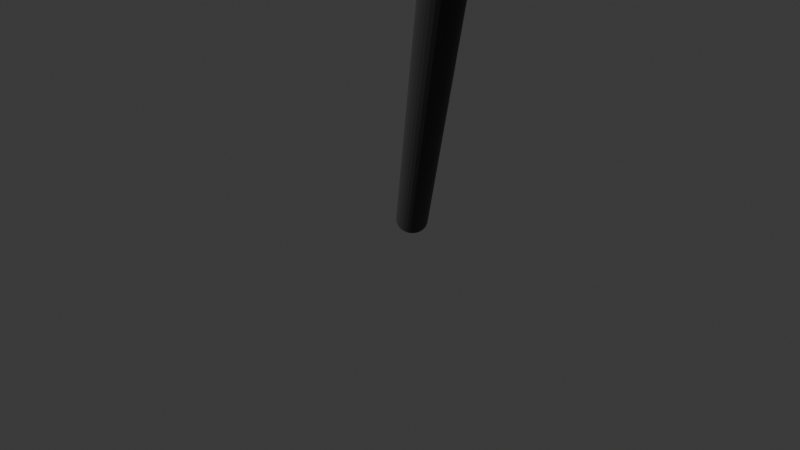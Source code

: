 # Source: roboscope.blend  (saved by Blender 4.4.32; exported with 4.5.12 LTS)
import bpy
from mathutils import Matrix  # noqa: F401  (used for matrix-valued properties, if any)

bpy.ops.wm.read_factory_settings(use_empty=True)
scene = bpy.context.scene
scene.name = 'Scene'

# ---- collections
col_left_obstacle = bpy.data.collections.new('left_obstacle'); scene.collection.children.link(col_left_obstacle)
col_right_obstacle = bpy.data.collections.new('right_obstacle'); scene.collection.children.link(col_right_obstacle)
col_collection_4 = bpy.data.collections.new('Collection 4'); scene.collection.children.link(col_collection_4)
col_collection_5 = bpy.data.collections.new('Collection 5'); scene.collection.children.link(col_collection_5)

# ---- materials (node trees are filled in below, after node groups)
mat_material_003 = bpy.data.materials.new('Material.003')
mat_material_008 = bpy.data.materials.new('Material.008')
mat_material_002 = bpy.data.materials.new('Material.002')
mat_material_001 = bpy.data.materials.new('Material.001')

# ---- material node trees
mat_material_003.use_nodes = True; mat_material_003.node_tree.nodes.clear()
_N = mat_material_003.node_tree.nodes; _L = mat_material_003.node_tree.links
n0 = _N.new('ShaderNodeBsdfPrincipled'); n0.name = 'Principled BSDF'; n0.location = (10, 300)
n0.inputs[0].default_value = (0.5271, 0.0723, 0.09765, 1.0)
n1 = _N.new('ShaderNodeOutputMaterial'); n1.name = 'Material Output'; n1.location = (300, 300)
_L.new(n0.outputs[0], n1.inputs[0])
n1.is_active_output = True
mat_material_008.use_nodes = True; mat_material_008.node_tree.nodes.clear()
_N = mat_material_008.node_tree.nodes; _L = mat_material_008.node_tree.links
n0 = _N.new('ShaderNodeBsdfPrincipled'); n0.name = 'Principled BSDF'; n0.location = (10, 300)
n0.inputs[0].default_value = (0.5271, 0.0723, 0.09765, 1.0)
n1 = _N.new('ShaderNodeOutputMaterial'); n1.name = 'Material Output'; n1.location = (300, 300)
_L.new(n0.outputs[0], n1.inputs[0])
n1.is_active_output = True
mat_material_002.use_nodes = True; mat_material_002.node_tree.nodes.clear()
_N = mat_material_002.node_tree.nodes; _L = mat_material_002.node_tree.links
n0 = _N.new('ShaderNodeBsdfPrincipled'); n0.name = 'Principled BSDF'; n0.location = (10, 300)
n0.inputs[0].default_value = (0.03014, 0.03014, 0.03014, 1.0)
n1 = _N.new('ShaderNodeOutputMaterial'); n1.name = 'Material Output'; n1.location = (300, 300)
_L.new(n0.outputs[0], n1.inputs[0])
n1.is_active_output = True
mat_material_001.use_nodes = True; mat_material_001.node_tree.nodes.clear()
_N = mat_material_001.node_tree.nodes; _L = mat_material_001.node_tree.links
n0 = _N.new('ShaderNodeBsdfPrincipled'); n0.name = 'Principled BSDF'; n0.location = (10, 300)
n0.inputs[0].default_value = (0.03014, 0.03014, 0.03014, 1.0)
n1 = _N.new('ShaderNodeOutputMaterial'); n1.name = 'Material Output'; n1.location = (300, 300)
_L.new(n0.outputs[0], n1.inputs[0])
n1.is_active_output = True

# ---- world
world_world = bpy.data.worlds.new('World'); scene.world = world_world
world_world.use_nodes = True; world_world.node_tree.nodes.clear()
_N = world_world.node_tree.nodes; _L = world_world.node_tree.links
n0 = _N.new('ShaderNodeOutputWorld'); n0.name = 'World Output'; n0.location = (300, 300)
n1 = _N.new('ShaderNodeBackground'); n1.name = 'Background'; n1.location = (10, 300)
n1.inputs[0].default_value = (0.05088, 0.05088, 0.05088, 1.0)
_L.new(n1.outputs[0], n0.inputs[0])
n0.is_active_output = True
world_world.color = (0.05088, 0.05088, 0.05088)
world_world.sun_shadow_jitter_overblur = 0.0

# ---- cameras
cam_camera_001 = bpy.data.cameras.new('Camera.001')
cam_camera_001.lens = 30.0
cam_camera = bpy.data.cameras.new('Camera')
cam_camera.lens = 1.0

# ---- meshes
me_cylinder_007 = bpy.data.meshes.new('Cylinder.007')
me_cylinder_007.from_pydata([(0.0, 1.0, -1.0), (0.0, 1.0, 1.0), (0.1951, 0.9808, -1.0), (0.1951, 0.9808, 1.0), (0.3827, 0.9239, -1.0), (0.3827, 0.9239, 1.0), (0.5556, 0.8315, -1.0), (0.5556, 0.8315, 1.0), (0.7071, 0.7071, -1.0), (0.7071, 0.7071, 1.0), (0.8315, 0.5556, -1.0), (0.8315, 0.5556, 1.0), (0.9239, 0.3827, -1.0), (0.9239, 0.3827, 1.0), (0.9808, 0.1951, -1.0), (0.9808, 0.1951, 1.0), (1.0, 0.0, -1.0), (1.0, 0.0, 1.0), (0.9808, -0.1951, -1.0), (0.9808, -0.1951, 1.0), (0.9239, -0.3827, -1.0), (0.9239, -0.3827, 1.0), (0.8315, -0.5556, -1.0), (0.8315, -0.5556, 1.0), (0.7071, -0.7071, -1.0), (0.7071, -0.7071, 1.0), (0.5556, -0.8315, -1.0), (0.5556, -0.8315, 1.0), (0.3827, -0.9239, -1.0), (0.3827, -0.9239, 1.0), (0.1951, -0.9808, -1.0), (0.1951, -0.9808, 1.0), (0.0, -1.0, -1.0), (0.0, -1.0, 1.0), (-0.1951, -0.9808, -1.0), (-0.1951, -0.9808, 1.0), (-0.3827, -0.9239, -1.0), (-0.3827, -0.9239, 1.0), (-0.5556, -0.8315, -1.0), (-0.5556, -0.8315, 1.0), (-0.7071, -0.7071, -1.0), (-0.7071, -0.7071, 1.0), (-0.8315, -0.5556, -1.0), (-0.8315, -0.5556, 1.0), (-0.9239, -0.3827, -1.0), (-0.9239, -0.3827, 1.0), (-0.9808, -0.1951, -1.0), (-0.9808, -0.1951, 1.0), (-1.0, 0.0, -1.0), (-1.0, 0.0, 1.0), (-0.9808, 0.1951, -1.0), (-0.9808, 0.1951, 1.0), (-0.9239, 0.3827, -1.0), (-0.9239, 0.3827, 1.0), (-0.8315, 0.5556, -1.0), (-0.8315, 0.5556, 1.0), (-0.7071, 0.7071, -1.0), (-0.7071, 0.7071, 1.0), (-0.5556, 0.8315, -1.0), (-0.5556, 0.8315, 1.0), (-0.3827, 0.9239, -1.0), (-0.3827, 0.9239, 1.0), (-0.1951, 0.9808, -1.0), (-0.1951, 0.9808, 1.0)], [], [(0, 1, 3, 2), (2, 3, 5, 4), (4, 5, 7, 6), (6, 7, 9, 8), (8, 9, 11, 10), (10, 11, 13, 12), (12, 13, 15, 14), (14, 15, 17, 16), (16, 17, 19, 18), (18, 19, 21, 20), (20, 21, 23, 22), (22, 23, 25, 24), (24, 25, 27, 26), (26, 27, 29, 28), (28, 29, 31, 30), (30, 31, 33, 32), (32, 33, 35, 34), (34, 35, 37, 36), (36, 37, 39, 38), (38, 39, 41, 40), (40, 41, 43, 42), (42, 43, 45, 44), (44, 45, 47, 46), (46, 47, 49, 48), (48, 49, 51, 50), (50, 51, 53, 52), (52, 53, 55, 54), (54, 55, 57, 56), (56, 57, 59, 58), (58, 59, 61, 60), (3, 1, 63, 61, 59, 57, 55, 53, 51, 49, 47, 45, 43, 41, 39, 37, 35, 33, 31, 29, 27, 25, 23, 21, 19, 17, 15, 13, 11, 9, 7, 5), (60, 61, 63, 62), (62, 63, 1, 0), (0, 2, 4, 6, 8, 10, 12, 14, 16, 18, 20, 22, 24, 26, 28, 30, 32, 34, 36, 38, 40, 42, 44, 46, 48, 50, 52, 54, 56, 58, 60, 62)])
_uv = me_cylinder_007.uv_layers.new(name='UVMap')
_uv.uv.foreach_set('vector', [1.0, 0.5, 1.0, 1.0, 0.9688, 1.0, 0.9688, 0.5, 0.9688, 0.5, 0.9688, 1.0, 0.9375, 1.0, 0.9375, 0.5, 0.9375, 0.5, 0.9375, 1.0, 0.9062, 1.0, 0.9062, 0.5, 0.9062, 0.5, 0.9062, 1.0, 0.875, 1.0, 0.875, 0.5, 0.875, 0.5, 0.875, 1.0, 0.8438, 1.0, 0.8438, 0.5, 0.8438, 0.5, 0.8438, 1.0, 0.8125, 1.0, 0.8125, 0.5, 0.8125, 0.5, 0.8125, 1.0, 0.7812, 1.0, 0.7812, 0.5, 0.7812, 0.5, 0.7812, 1.0, 0.75, 1.0, 0.75, 0.5, 0.75, 0.5, 0.75, 1.0, 0.7188, 1.0, 0.7188, 0.5, 0.7188, 0.5, 0.7188, 1.0, 0.6875, 1.0, 0.6875, 0.5, 0.6875, 0.5, 0.6875, 1.0, 0.6562, 1.0, 0.6562, 0.5, 0.6562, 0.5, 0.6562, 1.0, 0.625, 1.0, 0.625, 0.5, 0.625, 0.5, 0.625, 1.0, 0.5938, 1.0, 0.5938, 0.5, 0.5938, 0.5, 0.5938, 1.0, 0.5625, 1.0, 0.5625, 0.5, 0.5625, 0.5, 0.5625, 1.0, 0.5312, 1.0, 0.5312, 0.5, 0.5312, 0.5, 0.5312, 1.0, 0.5, 1.0, 0.5, 0.5, 0.5, 0.5, 0.5, 1.0, 0.4688, 1.0, 0.4688, 0.5, 0.4688, 0.5, 0.4688, 1.0, 0.4375, 1.0, 0.4375, 0.5, 0.4375, 0.5, 0.4375, 1.0, 0.4062, 1.0, 0.4062, 0.5, 0.4062, 0.5, 0.4062, 1.0, 0.375, 1.0, 0.375, 0.5, 0.375, 0.5, 0.375, 1.0, 0.3438, 1.0, 0.3438, 0.5, 0.3438, 0.5, 0.3438, 1.0, 0.3125, 1.0, 0.3125, 0.5, 0.3125, 0.5, 0.3125, 1.0, 0.2812, 1.0, 0.2812, 0.5, 0.2812, 0.5, 0.2812, 1.0, 0.25, 1.0, 0.25, 0.5, 0.25, 0.5, 0.25, 1.0, 0.2188, 1.0, 0.2188, 0.5, 0.2188, 0.5, 0.2188, 1.0, 0.1875, 1.0, 0.1875, 0.5, 0.1875, 0.5, 0.1875, 1.0, 0.1562, 1.0, 0.1562, 0.5, 0.1562, 0.5, 0.1562, 1.0, 0.125, 1.0, 0.125, 0.5, 0.125, 0.5, 0.125, 1.0, 0.09375, 1.0, 0.09375, 0.5, 0.09375, 0.5, 0.09375, 1.0, 0.0625, 1.0, 0.0625, 0.5, 0.2968, 0.4854, 0.25, 0.49, 0.2032, 0.4854, 0.1582, 0.4717, 0.1167, 0.4496, 0.08029, 0.4197, 0.05045, 0.3833, 0.02827, 0.3418, 0.01461, 0.2968, 0.01, 0.25, 0.01461, 0.2032, 0.02827, 0.1582, 0.05045, 0.1167, 0.08029, 0.08029, 0.1167, 0.05045, 0.1582, 0.02827, 0.2032, 0.01461, 0.25, 0.01, 0.2968, 0.01461, 0.3418, 0.02827, 0.3833, 0.05045, 0.4197, 0.08029, 0.4496, 0.1167, 0.4717, 0.1582, 0.4854, 0.2032, 0.49, 0.25, 0.4854, 0.2968, 0.4717, 0.3418, 0.4496, 0.3833, 0.4197, 0.4197, 0.3833, 0.4496, 0.3418, 0.4717, 0.0625, 0.5, 0.0625, 1.0, 0.03125, 1.0, 0.03125, 0.5, 0.03125, 0.5, 0.03125, 1.0, 0.0, 1.0, 0.0, 0.5, 0.75, 0.49, 0.7968, 0.4854, 0.8418, 0.4717, 0.8833, 0.4496, 0.9197, 0.4197, 0.9496, 0.3833, 0.9717, 0.3418, 0.9854, 0.2968, 0.99, 0.25, 0.9854, 0.2032, 0.9717, 0.1582, 0.9496, 0.1167, 0.9197, 0.08029, 0.8833, 0.05045, 0.8418, 0.02827, 0.7968, 0.01461, 0.75, 0.01, 0.7032, 0.01461, 0.6582, 0.02827, 0.6167, 0.05045, 0.5803, 0.08029, 0.5504, 0.1167, 0.5283, 0.1582, 0.5146, 0.2032, 0.51, 0.25, 0.5146, 0.2968, 0.5283, 0.3418, 0.5504, 0.3833, 0.5803, 0.4197, 0.6167, 0.4496, 0.6582, 0.4717, 0.7032, 0.4854])
me_cylinder_007.materials.append(mat_material_002)
me_cylinder_007.auto_texspace = False
me_cylinder_007.update()
me_cylinder = bpy.data.meshes.new('Cylinder')
me_cylinder.from_pydata([(0.0, 1.0, -1.0), (0.0, 1.0, 1.0), (0.1951, 0.9808, -1.0), (0.1951, 0.9808, 1.0), (0.3827, 0.9239, -1.0), (0.3827, 0.9239, 1.0), (0.5556, 0.8315, -1.0), (0.5556, 0.8315, 1.0), (0.7071, 0.7071, -1.0), (0.7071, 0.7071, 1.0), (0.8315, 0.5556, -1.0), (0.8315, 0.5556, 1.0), (0.9239, 0.3827, -1.0), (0.9239, 0.3827, 1.0), (0.9808, 0.1951, -1.0), (0.9808, 0.1951, 1.0), (1.0, 0.0, -1.0), (1.0, 0.0, 1.0), (0.9808, -0.1951, -1.0), (0.9808, -0.1951, 1.0), (0.9239, -0.3827, -1.0), (0.9239, -0.3827, 1.0), (0.8315, -0.5556, -1.0), (0.8315, -0.5556, 1.0), (0.7071, -0.7071, -1.0), (0.7071, -0.7071, 1.0), (0.5556, -0.8315, -1.0), (0.5556, -0.8315, 1.0), (0.3827, -0.9239, -1.0), (0.3827, -0.9239, 1.0), (0.1951, -0.9808, -1.0), (0.1951, -0.9808, 1.0), (0.0, -1.0, -1.0), (0.0, -1.0, 1.0), (-0.1951, -0.9808, -1.0), (-0.1951, -0.9808, 1.0), (-0.3827, -0.9239, -1.0), (-0.3827, -0.9239, 1.0), (-0.5556, -0.8315, -1.0), (-0.5556, -0.8315, 1.0), (-0.7071, -0.7071, -1.0), (-0.7071, -0.7071, 1.0), (-0.8315, -0.5556, -1.0), (-0.8315, -0.5556, 1.0), (-0.9239, -0.3827, -1.0), (-0.9239, -0.3827, 1.0), (-0.9808, -0.1951, -1.0), (-0.9808, -0.1951, 1.0), (-1.0, 0.0, -1.0), (-1.0, 0.0, 1.0), (-0.9808, 0.1951, -1.0), (-0.9808, 0.1951, 1.0), (-0.9239, 0.3827, -1.0), (-0.9239, 0.3827, 1.0), (-0.8315, 0.5556, -1.0), (-0.8315, 0.5556, 1.0), (-0.7071, 0.7071, -1.0), (-0.7071, 0.7071, 1.0), (-0.5556, 0.8315, -1.0), (-0.5556, 0.8315, 1.0), (-0.3827, 0.9239, -1.0), (-0.3827, 0.9239, 1.0), (-0.1951, 0.9808, -1.0), (-0.1951, 0.9808, 1.0)], [], [(0, 1, 3, 2), (2, 3, 5, 4), (4, 5, 7, 6), (6, 7, 9, 8), (8, 9, 11, 10), (10, 11, 13, 12), (12, 13, 15, 14), (14, 15, 17, 16), (16, 17, 19, 18), (18, 19, 21, 20), (20, 21, 23, 22), (22, 23, 25, 24), (24, 25, 27, 26), (26, 27, 29, 28), (28, 29, 31, 30), (30, 31, 33, 32), (32, 33, 35, 34), (34, 35, 37, 36), (36, 37, 39, 38), (38, 39, 41, 40), (40, 41, 43, 42), (42, 43, 45, 44), (44, 45, 47, 46), (46, 47, 49, 48), (48, 49, 51, 50), (50, 51, 53, 52), (52, 53, 55, 54), (54, 55, 57, 56), (56, 57, 59, 58), (58, 59, 61, 60), (3, 1, 63, 61, 59, 57, 55, 53, 51, 49, 47, 45, 43, 41, 39, 37, 35, 33, 31, 29, 27, 25, 23, 21, 19, 17, 15, 13, 11, 9, 7, 5), (60, 61, 63, 62), (62, 63, 1, 0), (0, 2, 4, 6, 8, 10, 12, 14, 16, 18, 20, 22, 24, 26, 28, 30, 32, 34, 36, 38, 40, 42, 44, 46, 48, 50, 52, 54, 56, 58, 60, 62)])
_uv = me_cylinder.uv_layers.new(name='UVMap')
_uv.uv.foreach_set('vector', [1.0, 0.5, 1.0, 1.0, 0.9688, 1.0, 0.9688, 0.5, 0.9688, 0.5, 0.9688, 1.0, 0.9375, 1.0, 0.9375, 0.5, 0.9375, 0.5, 0.9375, 1.0, 0.9062, 1.0, 0.9062, 0.5, 0.9062, 0.5, 0.9062, 1.0, 0.875, 1.0, 0.875, 0.5, 0.875, 0.5, 0.875, 1.0, 0.8438, 1.0, 0.8438, 0.5, 0.8438, 0.5, 0.8438, 1.0, 0.8125, 1.0, 0.8125, 0.5, 0.8125, 0.5, 0.8125, 1.0, 0.7812, 1.0, 0.7812, 0.5, 0.7812, 0.5, 0.7812, 1.0, 0.75, 1.0, 0.75, 0.5, 0.75, 0.5, 0.75, 1.0, 0.7188, 1.0, 0.7188, 0.5, 0.7188, 0.5, 0.7188, 1.0, 0.6875, 1.0, 0.6875, 0.5, 0.6875, 0.5, 0.6875, 1.0, 0.6562, 1.0, 0.6562, 0.5, 0.6562, 0.5, 0.6562, 1.0, 0.625, 1.0, 0.625, 0.5, 0.625, 0.5, 0.625, 1.0, 0.5938, 1.0, 0.5938, 0.5, 0.5938, 0.5, 0.5938, 1.0, 0.5625, 1.0, 0.5625, 0.5, 0.5625, 0.5, 0.5625, 1.0, 0.5312, 1.0, 0.5312, 0.5, 0.5312, 0.5, 0.5312, 1.0, 0.5, 1.0, 0.5, 0.5, 0.5, 0.5, 0.5, 1.0, 0.4688, 1.0, 0.4688, 0.5, 0.4688, 0.5, 0.4688, 1.0, 0.4375, 1.0, 0.4375, 0.5, 0.4375, 0.5, 0.4375, 1.0, 0.4062, 1.0, 0.4062, 0.5, 0.4062, 0.5, 0.4062, 1.0, 0.375, 1.0, 0.375, 0.5, 0.375, 0.5, 0.375, 1.0, 0.3438, 1.0, 0.3438, 0.5, 0.3438, 0.5, 0.3438, 1.0, 0.3125, 1.0, 0.3125, 0.5, 0.3125, 0.5, 0.3125, 1.0, 0.2812, 1.0, 0.2812, 0.5, 0.2812, 0.5, 0.2812, 1.0, 0.25, 1.0, 0.25, 0.5, 0.25, 0.5, 0.25, 1.0, 0.2188, 1.0, 0.2188, 0.5, 0.2188, 0.5, 0.2188, 1.0, 0.1875, 1.0, 0.1875, 0.5, 0.1875, 0.5, 0.1875, 1.0, 0.1562, 1.0, 0.1562, 0.5, 0.1562, 0.5, 0.1562, 1.0, 0.125, 1.0, 0.125, 0.5, 0.125, 0.5, 0.125, 1.0, 0.09375, 1.0, 0.09375, 0.5, 0.09375, 0.5, 0.09375, 1.0, 0.0625, 1.0, 0.0625, 0.5, 0.2968, 0.4854, 0.25, 0.49, 0.2032, 0.4854, 0.1582, 0.4717, 0.1167, 0.4496, 0.08029, 0.4197, 0.05045, 0.3833, 0.02827, 0.3418, 0.01461, 0.2968, 0.01, 0.25, 0.01461, 0.2032, 0.02827, 0.1582, 0.05045, 0.1167, 0.08029, 0.08029, 0.1167, 0.05045, 0.1582, 0.02827, 0.2032, 0.01461, 0.25, 0.01, 0.2968, 0.01461, 0.3418, 0.02827, 0.3833, 0.05045, 0.4197, 0.08029, 0.4496, 0.1167, 0.4717, 0.1582, 0.4854, 0.2032, 0.49, 0.25, 0.4854, 0.2968, 0.4717, 0.3418, 0.4496, 0.3833, 0.4197, 0.4197, 0.3833, 0.4496, 0.3418, 0.4717, 0.0625, 0.5, 0.0625, 1.0, 0.03125, 1.0, 0.03125, 0.5, 0.03125, 0.5, 0.03125, 1.0, 0.0, 1.0, 0.0, 0.5, 0.75, 0.49, 0.7968, 0.4854, 0.8418, 0.4717, 0.8833, 0.4496, 0.9197, 0.4197, 0.9496, 0.3833, 0.9717, 0.3418, 0.9854, 0.2968, 0.99, 0.25, 0.9854, 0.2032, 0.9717, 0.1582, 0.9496, 0.1167, 0.9197, 0.08029, 0.8833, 0.05045, 0.8418, 0.02827, 0.7968, 0.01461, 0.75, 0.01, 0.7032, 0.01461, 0.6582, 0.02827, 0.6167, 0.05045, 0.5803, 0.08029, 0.5504, 0.1167, 0.5283, 0.1582, 0.5146, 0.2032, 0.51, 0.25, 0.5146, 0.2968, 0.5283, 0.3418, 0.5504, 0.3833, 0.5803, 0.4197, 0.6167, 0.4496, 0.6582, 0.4717, 0.7032, 0.4854])
me_cylinder.materials.append(mat_material_001)
me_cylinder.auto_texspace = False
me_cylinder.update()

# ---- objects
ob_mball = bpy.data.objects.new('Mball', None)
ob_mball_001 = bpy.data.objects.new('Mball.001', None)
ob_mball_002 = bpy.data.objects.new('Mball.002', None)
ob_mball_004 = bpy.data.objects.new('Mball.004', None)
ob_mball_005 = bpy.data.objects.new('Mball.005', None)
ob_mball_003 = bpy.data.objects.new('Mball.003', None)
ob_mball_006 = bpy.data.objects.new('Mball.006', None)
ob_mball_007 = bpy.data.objects.new('Mball.007', None)
ob_camera = bpy.data.objects.new('Camera', cam_camera_001)
ob_cylinder_007 = bpy.data.objects.new('Cylinder.007', me_cylinder_007)
ob_camera_001 = bpy.data.objects.new('Camera.001', cam_camera)
ob_cylinder = bpy.data.objects.new('Cylinder', me_cylinder)

# ---- transforms, parenting, visibility, modifiers, constraints
ob_mball.location = (1.6, -24.07, 7.914)
ob_mball.scale = (0.4938, 0.4938, 0.4938)
ob_mball.empty_image_offset = (0.0, 0.0)
ob_mball_001.location = (0.4567, -6.468, 0.6673)
ob_mball_001.scale = (1.63, 1.63, 1.63)
ob_mball_001.empty_image_offset = (0.0, 0.0)
ob_mball_002.location = (-1.803, -6.761, 1.977)
ob_mball_002.empty_image_offset = (0.0, 0.0)
ob_mball_004.location = (-3.776, -6.523, 2.415)
ob_mball_004.rotation_euler = (-0.1844, -0.2, -0.1526)
ob_mball_004.scale = (0.7547, 0.7547, 0.355)
ob_mball_004.empty_image_offset = (0.0, 0.0)
ob_mball_005.location = (-4.077, -5.193, 2.621)
ob_mball_005.rotation_euler = (-0.6641, -0.18, -1.749)
ob_mball_005.scale = (0.4514, 0.4514, 0.4514)
ob_mball_005.empty_image_offset = (0.0, 0.0)
ob_mball_003.location = (-2.42, -2.999, 0.3192)
ob_mball_003.rotation_euler = (-3.626, -1.129, -3.023)
ob_mball_003.scale = (1.069, -3.64, 1.135)
ob_mball_003.empty_image_offset = (0.0, 0.0)
ob_mball_006.location = (-2.505, -2.865, 2.945)
ob_mball_006.scale = (1.086, 1.086, 1.086)
ob_mball_006.empty_image_offset = (0.0, 0.0)
ob_mball_007.location = (-3.729, -0.3957, 3.793)
ob_mball_007.rotation_euler = (1.178, -0.2032, 1.216)
ob_mball_007.scale = (-1.803, -1.803, -1.803)
ob_mball_007.empty_image_offset = (0.0, 0.0)
ob_camera.location = (2.747, 0.5876, 4.541)
ob_camera.rotation_euler = (0.957, 0.01344, 1.993)
ob_camera.scale = (2.006, 2.006, 2.006)
ob_cylinder_007.location = (5.232, 1.639, 6.442)
ob_cylinder_007.rotation_euler = (2.185, -3.162, -4.298)
ob_cylinder_007.scale = (0.1219, 0.1219, 3.354)
ob_camera_001.location = (4.035, 4.021, -3.156)
ob_camera_001.rotation_euler = (1.117, 8.548e-06, 1.553)
ob_cylinder.location = (0.1465, -0.2954, 4.636)
ob_cylinder.rotation_euler = (2.702, -3.281, -3.863)
ob_cylinder.scale = (0.1219, 0.1219, 3.354)

# ---- collection membership
scene.collection.objects.link(ob_mball)
col_left_obstacle.objects.link(ob_mball_001)
col_left_obstacle.objects.link(ob_mball_002)
col_left_obstacle.objects.link(ob_mball_004)
col_left_obstacle.objects.link(ob_mball_005)
col_right_obstacle.objects.link(ob_mball_003)
col_right_obstacle.objects.link(ob_mball_006)
col_right_obstacle.objects.link(ob_mball_007)
col_collection_4.objects.link(ob_camera)
col_collection_4.objects.link(ob_cylinder_007)
col_collection_4.objects.link(ob_camera_001)
col_collection_5.objects.link(ob_cylinder)

# ---- scene / render settings (as saved in the file)
scene.camera = ob_camera
scene.frame_start = 1; scene.frame_end = 300; scene.frame_set(268)
scene.render.engine = 'BLENDER_EEVEE_NEXT'
scene.render.image_settings.file_format = 'FFMPEG'
scene.render.image_settings.color_mode = 'RGB'
scene.render.resolution_percentage = 20
scene.render.fps = 30
bpy.context.view_layer.update()

# ---- added for rendering (the .blend has no usable light): sun
light_auto_sun = bpy.data.lights.new('AutoSun', 'SUN')
light_auto_sun.energy = 3.0
light_auto_sun.angle = 0.0523599
ob_auto_sun = bpy.data.objects.new('AutoSun', light_auto_sun)
scene.collection.objects.link(ob_auto_sun)
ob_auto_sun.rotation_euler = (0.872665, 0.174533, 0.523599)
bpy.context.view_layer.update()
